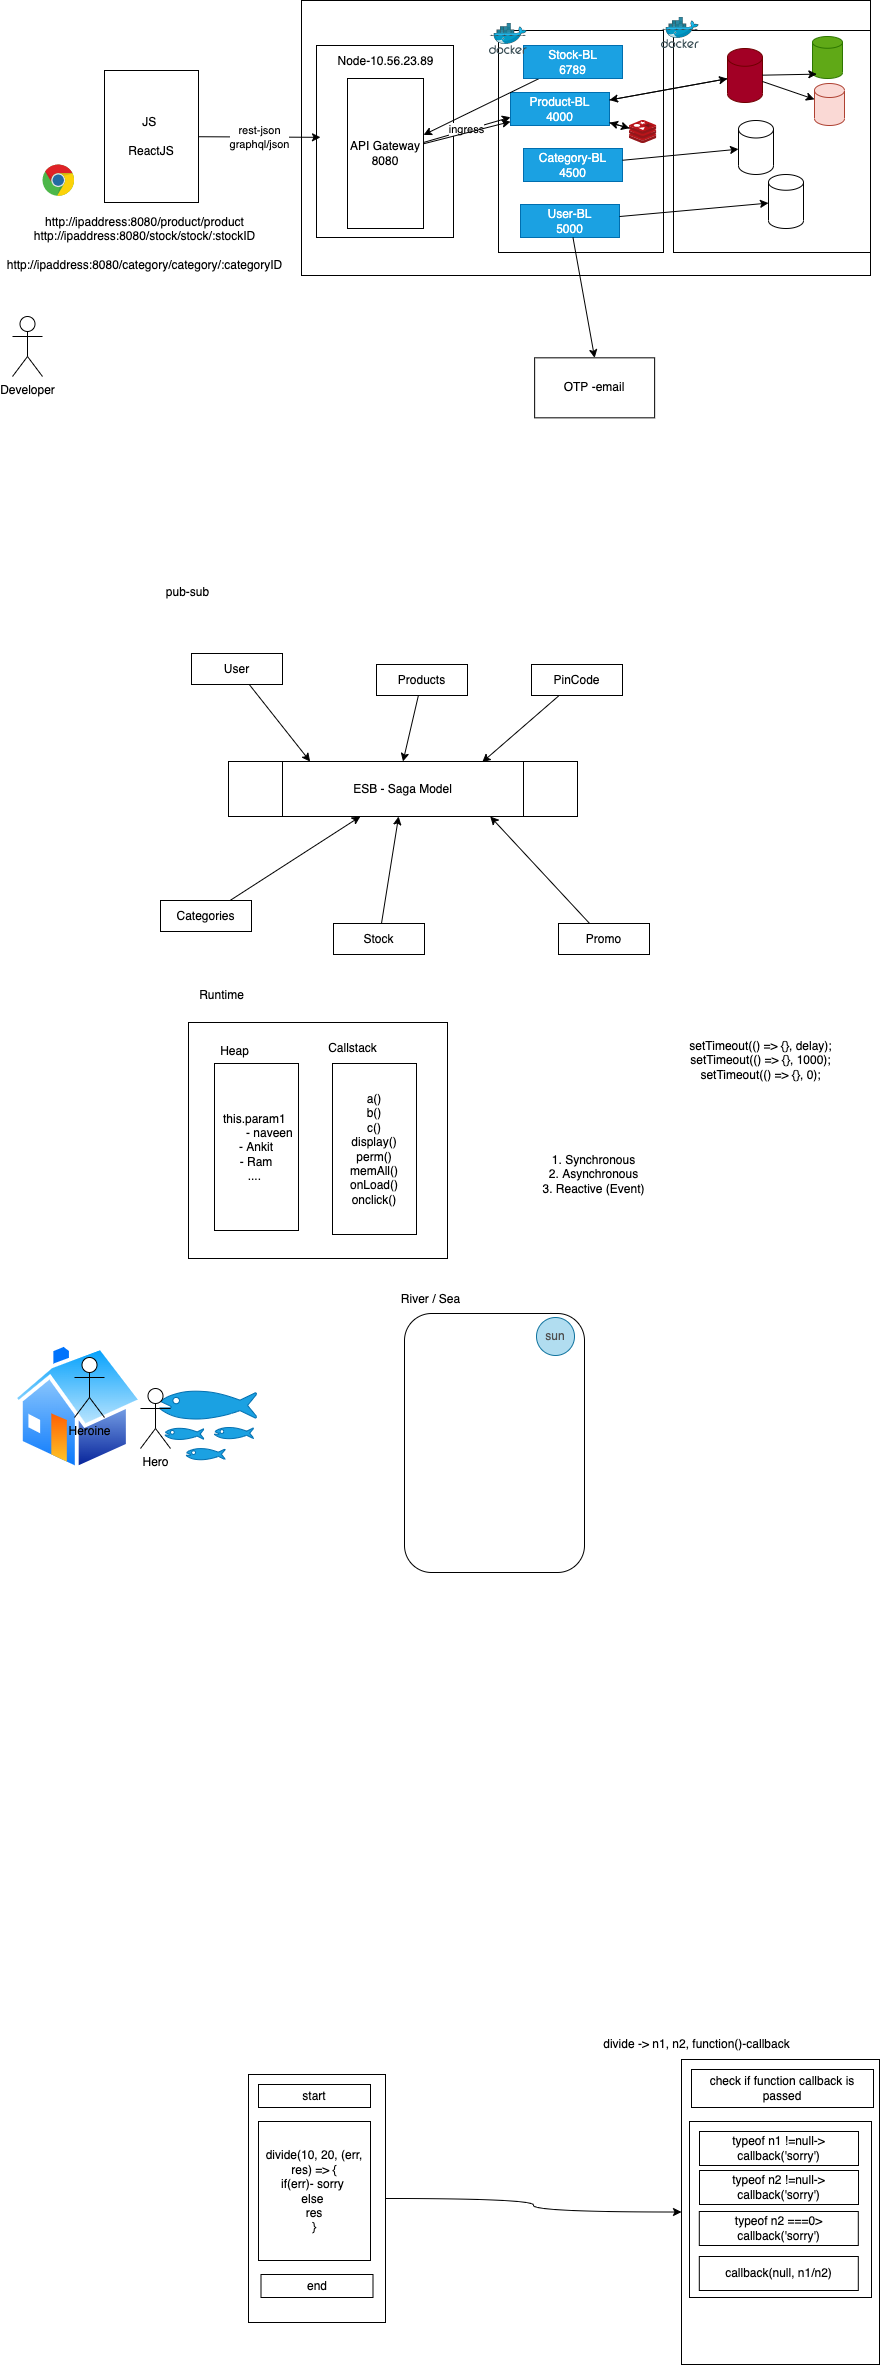

The diagram above was exported from draw.io. Its source (the exported page's mxGraphModel, read from the mxfile embedded in the PNG):
<mxGraphModel dx="1586" dy="1196" grid="0" gridSize="10" guides="1" tooltips="1" connect="1" arrows="1" fold="1" page="0" pageScale="1" pageWidth="827" pageHeight="1169" math="0" shadow="1">
  <root>
    <mxCell id="0" />
    <mxCell id="1" parent="0" />
    <mxCell id="65" style="edgeStyle=none;html=1;entryX=0.234;entryY=0.001;entryDx=0;entryDy=0;entryPerimeter=0;" parent="1" source="42" target="64" edge="1">
      <mxGeometry relative="1" as="geometry" />
    </mxCell>
    <mxCell id="42" value="User" style="rounded=0;whiteSpace=wrap;html=1;" parent="1" vertex="1">
      <mxGeometry x="-116" y="298" width="91" height="31" as="geometry" />
    </mxCell>
    <mxCell id="70" style="edgeStyle=none;html=1;" parent="1" source="43" target="64" edge="1">
      <mxGeometry relative="1" as="geometry" />
    </mxCell>
    <mxCell id="43" value="Categories" style="rounded=0;whiteSpace=wrap;html=1;" parent="1" vertex="1">
      <mxGeometry x="-147" y="545" width="91" height="31" as="geometry" />
    </mxCell>
    <mxCell id="67" style="edgeStyle=none;html=1;entryX=0.5;entryY=0;entryDx=0;entryDy=0;" parent="1" source="44" target="64" edge="1">
      <mxGeometry relative="1" as="geometry" />
    </mxCell>
    <mxCell id="44" value="Products" style="rounded=0;whiteSpace=wrap;html=1;" parent="1" vertex="1">
      <mxGeometry x="69" y="309" width="91" height="31" as="geometry" />
    </mxCell>
    <mxCell id="69" style="edgeStyle=none;html=1;" parent="1" source="50" target="64" edge="1">
      <mxGeometry relative="1" as="geometry" />
    </mxCell>
    <mxCell id="50" value="Stock" style="rounded=0;whiteSpace=wrap;html=1;" parent="1" vertex="1">
      <mxGeometry x="26" y="568" width="91" height="31" as="geometry" />
    </mxCell>
    <mxCell id="68" style="edgeStyle=none;html=1;entryX=0.727;entryY=0.013;entryDx=0;entryDy=0;entryPerimeter=0;" parent="1" source="53" target="64" edge="1">
      <mxGeometry relative="1" as="geometry" />
    </mxCell>
    <mxCell id="53" value="PinCode" style="rounded=0;whiteSpace=wrap;html=1;" parent="1" vertex="1">
      <mxGeometry x="224" y="309" width="91" height="31" as="geometry" />
    </mxCell>
    <mxCell id="66" style="edgeStyle=none;html=1;entryX=0.75;entryY=1;entryDx=0;entryDy=0;" parent="1" source="57" target="64" edge="1">
      <mxGeometry relative="1" as="geometry" />
    </mxCell>
    <mxCell id="57" value="Promo" style="rounded=0;whiteSpace=wrap;html=1;" parent="1" vertex="1">
      <mxGeometry x="251" y="568" width="91" height="31" as="geometry" />
    </mxCell>
    <mxCell id="63" value="pub-sub" style="text;html=1;align=center;verticalAlign=middle;resizable=0;points=[];autosize=1;strokeColor=none;fillColor=none;" parent="1" vertex="1">
      <mxGeometry x="-147" y="228" width="54" height="18" as="geometry" />
    </mxCell>
    <mxCell id="64" value="ESB - Saga Model" style="shape=process;whiteSpace=wrap;html=1;backgroundOutline=1;size=0.15473971508066178;" parent="1" vertex="1">
      <mxGeometry x="-79" y="406" width="349" height="55" as="geometry" />
    </mxCell>
    <mxCell id="71" value="" style="rounded=0;whiteSpace=wrap;html=1;" parent="1" vertex="1">
      <mxGeometry x="-119" y="667" width="259" height="236" as="geometry" />
    </mxCell>
    <mxCell id="72" value="Runtime" style="text;html=1;align=center;verticalAlign=middle;resizable=0;points=[];autosize=1;strokeColor=none;fillColor=none;" parent="1" vertex="1">
      <mxGeometry x="-114" y="631" width="55" height="18" as="geometry" />
    </mxCell>
    <mxCell id="73" value="this.param1&amp;nbsp;&lt;br&gt;&lt;span style=&quot;white-space: pre&quot;&gt;&#09;&lt;/span&gt;- naveen&lt;br&gt;- Ankit&lt;br&gt;- Ram&lt;br&gt;....&amp;nbsp;" style="rounded=0;whiteSpace=wrap;html=1;" parent="1" vertex="1">
      <mxGeometry x="-93" y="708" width="84" height="167" as="geometry" />
    </mxCell>
    <mxCell id="74" value="a()&lt;br&gt;b()&lt;br&gt;c()&lt;br&gt;display()&lt;br&gt;perm()&lt;br&gt;memAll()&lt;br&gt;onLoad()&lt;br&gt;onclick()" style="rounded=0;whiteSpace=wrap;html=1;" parent="1" vertex="1">
      <mxGeometry x="25" y="708" width="84" height="171" as="geometry" />
    </mxCell>
    <mxCell id="75" value="Heap" style="text;html=1;align=center;verticalAlign=middle;resizable=0;points=[];autosize=1;strokeColor=none;fillColor=none;" parent="1" vertex="1">
      <mxGeometry x="-93" y="687" width="39" height="18" as="geometry" />
    </mxCell>
    <mxCell id="76" value="Callstack" style="text;html=1;align=center;verticalAlign=middle;resizable=0;points=[];autosize=1;strokeColor=none;fillColor=none;" parent="1" vertex="1">
      <mxGeometry x="15" y="684" width="59" height="18" as="geometry" />
    </mxCell>
    <mxCell id="78" value="" style="rounded=1;whiteSpace=wrap;html=1;" parent="1" vertex="1">
      <mxGeometry x="97" y="958" width="180" height="259" as="geometry" />
    </mxCell>
    <mxCell id="80" value="River / Sea" style="text;html=1;align=center;verticalAlign=middle;resizable=0;points=[];autosize=1;strokeColor=none;fillColor=none;" parent="1" vertex="1">
      <mxGeometry x="88" y="935" width="69" height="18" as="geometry" />
    </mxCell>
    <mxCell id="81" value="" style="shape=mxgraph.signs.animals.fish_hatchery;html=1;pointerEvents=1;fillColor=#1ba1e2;strokeColor=#006EAF;verticalLabelPosition=bottom;verticalAlign=top;align=center;fontColor=#ffffff;" parent="1" vertex="1">
      <mxGeometry x="-148" y="1024" width="97" height="85" as="geometry" />
    </mxCell>
    <mxCell id="82" value="" style="aspect=fixed;perimeter=ellipsePerimeter;html=1;align=center;shadow=0;dashed=0;spacingTop=3;image;image=img/lib/active_directory/home.svg;" parent="1" vertex="1">
      <mxGeometry x="-295" y="987.5" width="131.96" height="128" as="geometry" />
    </mxCell>
    <mxCell id="83" value="Heroine" style="shape=umlActor;verticalLabelPosition=bottom;verticalAlign=top;html=1;outlineConnect=0;" parent="1" vertex="1">
      <mxGeometry x="-233" y="1002" width="30" height="60" as="geometry" />
    </mxCell>
    <mxCell id="85" value="1. Synchronous&lt;br&gt;2. Asynchronous&lt;br&gt;3. Reactive (Event)" style="text;html=1;align=center;verticalAlign=middle;resizable=0;points=[];autosize=1;strokeColor=none;fillColor=none;" parent="1" vertex="1">
      <mxGeometry x="230" y="796" width="112" height="46" as="geometry" />
    </mxCell>
    <mxCell id="86" value="Hero" style="shape=umlActor;verticalLabelPosition=bottom;verticalAlign=top;html=1;outlineConnect=0;" parent="1" vertex="1">
      <mxGeometry x="-167" y="1033" width="30" height="60" as="geometry" />
    </mxCell>
    <mxCell id="87" value="&lt;font color=&quot;#4f4f4f&quot;&gt;sun&lt;/font&gt;" style="ellipse;whiteSpace=wrap;html=1;aspect=fixed;fillColor=#b1ddf0;strokeColor=#10739e;" parent="1" vertex="1">
      <mxGeometry x="229" y="962" width="38" height="38" as="geometry" />
    </mxCell>
    <mxCell id="91" style="edgeStyle=orthogonalEdgeStyle;html=1;curved=1;" parent="1" source="88" target="92" edge="1">
      <mxGeometry relative="1" as="geometry">
        <mxPoint x="413.8042093912761" y="1789.2667643229165" as="targetPoint" />
      </mxGeometry>
    </mxCell>
    <mxCell id="88" value="" style="rounded=0;whiteSpace=wrap;html=1;" parent="1" vertex="1">
      <mxGeometry x="-59" y="1719" width="137" height="248" as="geometry" />
    </mxCell>
    <mxCell id="89" value="start" style="rounded=0;whiteSpace=wrap;html=1;" parent="1" vertex="1">
      <mxGeometry x="-49" y="1729" width="112" height="23" as="geometry" />
    </mxCell>
    <mxCell id="90" value="end" style="rounded=0;whiteSpace=wrap;html=1;" parent="1" vertex="1">
      <mxGeometry x="-46.5" y="1919" width="112" height="23" as="geometry" />
    </mxCell>
    <mxCell id="92" value="" style="rounded=0;whiteSpace=wrap;html=1;" parent="1" vertex="1">
      <mxGeometry x="374" y="1704" width="198" height="305" as="geometry" />
    </mxCell>
    <mxCell id="93" value="divide -&amp;gt; n1, n2, function()-callback" style="text;html=1;align=center;verticalAlign=middle;resizable=0;points=[];autosize=1;strokeColor=none;fillColor=none;" parent="1" vertex="1">
      <mxGeometry x="290" y="1680" width="197" height="18" as="geometry" />
    </mxCell>
    <mxCell id="94" value="check if function callback is passed" style="rounded=0;whiteSpace=wrap;html=1;" parent="1" vertex="1">
      <mxGeometry x="384" y="1714" width="182" height="38" as="geometry" />
    </mxCell>
    <mxCell id="95" value="" style="rounded=0;whiteSpace=wrap;html=1;" parent="1" vertex="1">
      <mxGeometry x="382" y="1766" width="182" height="176" as="geometry" />
    </mxCell>
    <mxCell id="96" value="typeof n1 !=null-&amp;gt; callback('sorry')" style="rounded=0;whiteSpace=wrap;html=1;" parent="1" vertex="1">
      <mxGeometry x="392" y="1776" width="159" height="34" as="geometry" />
    </mxCell>
    <mxCell id="97" value="typeof n2 !=null-&amp;gt; callback('sorry')" style="rounded=0;whiteSpace=wrap;html=1;" parent="1" vertex="1">
      <mxGeometry x="392" y="1815" width="159" height="34" as="geometry" />
    </mxCell>
    <mxCell id="98" value="typeof n2 ===0&amp;gt; callback('sorry')" style="rounded=0;whiteSpace=wrap;html=1;" parent="1" vertex="1">
      <mxGeometry x="391.8" y="1856" width="159" height="34" as="geometry" />
    </mxCell>
    <mxCell id="99" value="callback(null, n1/n2)" style="rounded=0;whiteSpace=wrap;html=1;" parent="1" vertex="1">
      <mxGeometry x="391.8" y="1901" width="159" height="34" as="geometry" />
    </mxCell>
    <mxCell id="101" value="divide(10, 20, (err, res) =&amp;gt; {&lt;br&gt;if(err)- sorry&amp;nbsp;&lt;br&gt;else&amp;nbsp;&lt;br&gt;res&lt;br&gt;}" style="rounded=0;whiteSpace=wrap;html=1;" parent="1" vertex="1">
      <mxGeometry x="-49" y="1766" width="112" height="139" as="geometry" />
    </mxCell>
    <mxCell id="102" value="setTimeout(() =&amp;gt; {}, delay);&lt;br&gt;setTimeout(() =&amp;gt; {}, 1000);&lt;br&gt;setTimeout(() =&amp;gt; {}, 0);" style="text;html=1;align=center;verticalAlign=middle;resizable=0;points=[];autosize=1;strokeColor=none;fillColor=none;" parent="1" vertex="1">
      <mxGeometry x="377" y="682" width="152" height="46" as="geometry" />
    </mxCell>
    <mxCell id="103" value="" style="group" vertex="1" connectable="0" parent="1">
      <mxGeometry x="-306" y="-355" width="869" height="417.33333333333337" as="geometry" />
    </mxCell>
    <mxCell id="14" value="" style="rounded=0;whiteSpace=wrap;html=1;" parent="103" vertex="1">
      <mxGeometry x="300" width="569" height="275" as="geometry" />
    </mxCell>
    <mxCell id="15" value="" style="rounded=0;whiteSpace=wrap;html=1;" parent="103" vertex="1">
      <mxGeometry x="315" y="45" width="137" height="192" as="geometry" />
    </mxCell>
    <mxCell id="16" value="" style="rounded=0;whiteSpace=wrap;html=1;" parent="103" vertex="1">
      <mxGeometry x="497" y="30" width="165" height="222" as="geometry" />
    </mxCell>
    <mxCell id="4" value="rest-json&lt;br&gt;graphql/json" style="edgeStyle=none;html=1;" parent="103" source="2" edge="1">
      <mxGeometry relative="1" as="geometry">
        <mxPoint x="319" y="136.82573289902268" as="targetPoint" />
      </mxGeometry>
    </mxCell>
    <mxCell id="2" value="JS&amp;nbsp;&lt;br&gt;&lt;br&gt;ReactJS" style="rounded=0;whiteSpace=wrap;html=1;" parent="103" vertex="1">
      <mxGeometry x="103" y="70" width="94" height="132" as="geometry" />
    </mxCell>
    <mxCell id="3" value="" style="dashed=0;outlineConnect=0;html=1;align=center;labelPosition=center;verticalLabelPosition=bottom;verticalAlign=top;shape=mxgraph.weblogos.chrome" parent="103" vertex="1">
      <mxGeometry x="41" y="164" width="32" height="32" as="geometry" />
    </mxCell>
    <mxCell id="6" value="Node-10.56.23.89" style="text;html=1;align=center;verticalAlign=middle;resizable=0;points=[];autosize=1;strokeColor=none;fillColor=none;" parent="103" vertex="1">
      <mxGeometry x="331" y="52" width="106" height="18" as="geometry" />
    </mxCell>
    <mxCell id="7" value="Product-BL&lt;br&gt;4000" style="rounded=0;whiteSpace=wrap;html=1;fillColor=#1ba1e2;fontColor=#ffffff;strokeColor=#006EAF;" parent="103" vertex="1">
      <mxGeometry x="509" y="92" width="99" height="33" as="geometry" />
    </mxCell>
    <mxCell id="8" value="Category-BL&lt;br&gt;4500" style="rounded=0;whiteSpace=wrap;html=1;fillColor=#1ba1e2;fontColor=#ffffff;strokeColor=#006EAF;" parent="103" vertex="1">
      <mxGeometry x="522" y="148" width="99" height="33" as="geometry" />
    </mxCell>
    <mxCell id="9" value="User-BL&lt;br&gt;5000" style="rounded=0;whiteSpace=wrap;html=1;fillColor=#1ba1e2;fontColor=#ffffff;strokeColor=#006EAF;" parent="103" vertex="1">
      <mxGeometry x="519" y="204" width="99" height="33" as="geometry" />
    </mxCell>
    <mxCell id="10" value="Developer" style="shape=umlActor;verticalLabelPosition=bottom;verticalAlign=top;html=1;outlineConnect=0;" parent="103" vertex="1">
      <mxGeometry x="11" y="316" width="30" height="60" as="geometry" />
    </mxCell>
    <mxCell id="13" value="ingress" style="edgeStyle=none;html=1;entryX=0;entryY=0.75;entryDx=0;entryDy=0;" parent="103" source="11" target="7" edge="1">
      <mxGeometry relative="1" as="geometry" />
    </mxCell>
    <mxCell id="35" style="edgeStyle=none;html=1;" parent="103" source="11" target="7" edge="1">
      <mxGeometry relative="1" as="geometry" />
    </mxCell>
    <mxCell id="11" value="API Gateway&lt;br&gt;8080" style="rounded=0;whiteSpace=wrap;html=1;" parent="103" vertex="1">
      <mxGeometry x="346" y="78" width="76" height="150" as="geometry" />
    </mxCell>
    <mxCell id="12" value="http://ipaddress:8080/product/product&lt;br&gt;http://ipaddress:8080/stock/stock/:stockID&lt;br&gt;&lt;br&gt;http://ipaddress:8080/category/category/:categoryID" style="text;html=1;align=center;verticalAlign=middle;resizable=0;points=[];autosize=1;strokeColor=none;fillColor=none;" parent="103" vertex="1">
      <mxGeometry y="213" width="285" height="60" as="geometry" />
    </mxCell>
    <mxCell id="17" value="" style="rounded=0;whiteSpace=wrap;html=1;" parent="103" vertex="1">
      <mxGeometry x="672" y="30" width="197" height="222" as="geometry" />
    </mxCell>
    <mxCell id="39" style="edgeStyle=none;html=1;" parent="103" source="18" target="7" edge="1">
      <mxGeometry relative="1" as="geometry" />
    </mxCell>
    <mxCell id="18" value="" style="shape=cylinder3;whiteSpace=wrap;html=1;boundedLbl=1;backgroundOutline=1;size=8.875030517578125;fillColor=#a20025;fontColor=#ffffff;strokeColor=#6F0000;" parent="103" vertex="1">
      <mxGeometry x="726" y="48" width="35" height="54" as="geometry" />
    </mxCell>
    <mxCell id="19" style="edgeStyle=none;html=1;" parent="103" source="7" target="18" edge="1">
      <mxGeometry relative="1" as="geometry" />
    </mxCell>
    <mxCell id="22" value="" style="shape=cylinder3;whiteSpace=wrap;html=1;boundedLbl=1;backgroundOutline=1;size=8.750030517578239;" parent="103" vertex="1">
      <mxGeometry x="737" y="120" width="35" height="54" as="geometry" />
    </mxCell>
    <mxCell id="23" value="" style="shape=cylinder3;whiteSpace=wrap;html=1;boundedLbl=1;backgroundOutline=1;size=7.875030517578125;" parent="103" vertex="1">
      <mxGeometry x="767" y="174" width="35" height="54" as="geometry" />
    </mxCell>
    <mxCell id="24" style="edgeStyle=none;html=1;" parent="103" source="8" target="22" edge="1">
      <mxGeometry relative="1" as="geometry" />
    </mxCell>
    <mxCell id="25" style="edgeStyle=none;html=1;" parent="103" source="9" target="23" edge="1">
      <mxGeometry relative="1" as="geometry" />
    </mxCell>
    <mxCell id="26" value="" style="shape=cylinder3;whiteSpace=wrap;html=1;boundedLbl=1;backgroundOutline=1;size=5.875030517578125;fillColor=#60a917;strokeColor=#2D7600;fontColor=#ffffff;" parent="103" vertex="1">
      <mxGeometry x="811" y="36" width="30" height="42" as="geometry" />
    </mxCell>
    <mxCell id="28" style="edgeStyle=none;html=1;entryX=0.145;entryY=1;entryDx=0;entryDy=-4.35;entryPerimeter=0;" parent="103" source="18" target="26" edge="1">
      <mxGeometry relative="1" as="geometry" />
    </mxCell>
    <mxCell id="27" value="" style="shape=cylinder3;whiteSpace=wrap;html=1;boundedLbl=1;backgroundOutline=1;size=7.000030517578125;fillColor=#fad9d5;strokeColor=#ae4132;" parent="103" vertex="1">
      <mxGeometry x="813" y="83" width="30" height="42" as="geometry" />
    </mxCell>
    <mxCell id="31" value="OTP -email" style="rounded=0;whiteSpace=wrap;html=1;" parent="103" vertex="1">
      <mxGeometry x="533.1375427246094" y="357.33333333333337" width="120" height="60" as="geometry" />
    </mxCell>
    <mxCell id="34" style="edgeStyle=none;html=1;" parent="103" source="33" target="11" edge="1">
      <mxGeometry relative="1" as="geometry" />
    </mxCell>
    <mxCell id="33" value="Stock-BL&lt;br&gt;6789" style="rounded=0;whiteSpace=wrap;html=1;fillColor=#1ba1e2;fontColor=#ffffff;strokeColor=#006EAF;" parent="103" vertex="1">
      <mxGeometry x="522" y="45" width="99" height="33" as="geometry" />
    </mxCell>
    <mxCell id="36" value="" style="sketch=0;aspect=fixed;html=1;points=[];align=center;image;fontSize=12;image=img/lib/mscae/Docker.svg;" parent="103" vertex="1">
      <mxGeometry x="488" y="23" width="37.8" height="31" as="geometry" />
    </mxCell>
    <mxCell id="37" value="" style="sketch=0;aspect=fixed;html=1;points=[];align=center;image;fontSize=12;image=img/lib/mscae/Docker.svg;" parent="103" vertex="1">
      <mxGeometry x="660" y="17" width="37.8" height="31" as="geometry" />
    </mxCell>
    <mxCell id="41" style="edgeStyle=none;html=1;" parent="103" source="38" target="7" edge="1">
      <mxGeometry relative="1" as="geometry" />
    </mxCell>
    <mxCell id="38" value="" style="sketch=0;aspect=fixed;html=1;points=[];align=center;image;fontSize=12;image=img/lib/mscae/Cache_Redis_Product.svg;" parent="103" vertex="1">
      <mxGeometry x="628" y="120" width="27.38" height="23" as="geometry" />
    </mxCell>
    <mxCell id="29" style="edgeStyle=none;html=1;" parent="103" source="18" target="27" edge="1">
      <mxGeometry relative="1" as="geometry" />
    </mxCell>
    <mxCell id="32" style="edgeStyle=none;html=1;entryX=0.5;entryY=0;entryDx=0;entryDy=0;" parent="103" source="9" target="31" edge="1">
      <mxGeometry relative="1" as="geometry" />
    </mxCell>
    <mxCell id="40" style="edgeStyle=none;html=1;" parent="103" source="7" target="38" edge="1">
      <mxGeometry relative="1" as="geometry" />
    </mxCell>
  </root>
</mxGraphModel>